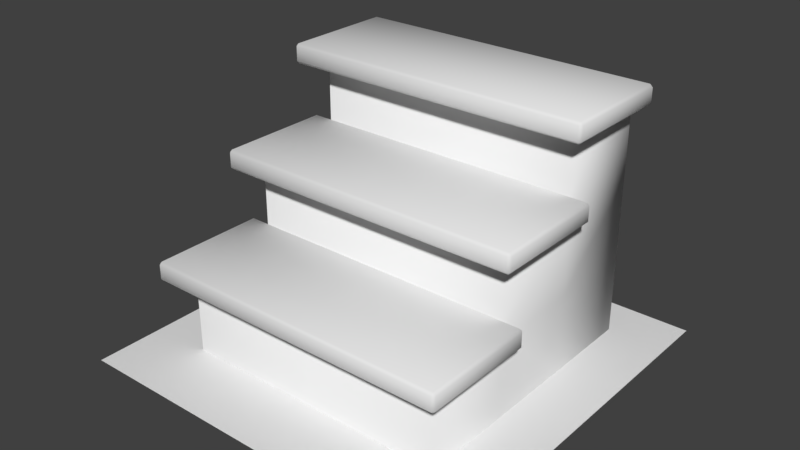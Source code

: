 # Source: stairs_tile.blend  (saved by Blender 2.79.0; exported with 4.5.12 LTS)
import bpy
from mathutils import Matrix  # noqa: F401  (used for matrix-valued properties, if any)

bpy.ops.wm.read_factory_settings(use_empty=True)
scene = bpy.context.scene
scene.name = 'Scene'

# ---- collections
col_collection_1 = bpy.data.collections.new('Collection 1'); scene.collection.children.link(col_collection_1)

# ---- world
world_world = bpy.data.worlds.new('World'); scene.world = world_world
world_world.color = (0.05088, 0.05088, 0.05088)
world_world.use_sun_shadow = False
world_world.sun_shadow_jitter_overblur = 0.0
world_world.cycles.sampling_method = 'MANUAL'

# ---- meshes
me_plane = bpy.data.meshes.new('Plane')
me_plane.from_pydata([(-1.0, -1.0, 0.0), (1.0, -1.0, 0.0), (-1.0, 1.0, 0.0), (1.0, 1.0, 0.0), (0.786, -0.178, 0.5), (0.8, -0.178, 0.486), (0.786, -0.164, 0.486), (0.786, -0.178, 0.4), (0.786, -0.164, 0.414), (0.8, -0.178, 0.414), (0.786, -0.75, 0.5), (0.786, -0.764, 0.486), (0.8, -0.75, 0.486), (0.786, -0.75, 0.4), (0.8, -0.75, 0.414), (0.786, -0.764, 0.414), (-0.786, -0.178, 0.5), (-0.786, -0.164, 0.486), (-0.8, -0.178, 0.486), (-0.786, -0.178, 0.4), (-0.8, -0.178, 0.414), (-0.786, -0.164, 0.414), (-0.786, -0.764, 0.486), (-0.786, -0.75, 0.5), (-0.8, -0.75, 0.486), (-0.786, -0.75, 0.4), (-0.786, -0.764, 0.414), (-0.8, -0.75, 0.414), (0.786, 0.2887, 0.9), (0.8, 0.2887, 0.886), (0.786, 0.3027, 0.886), (0.786, 0.2887, 0.8), (0.786, 0.3027, 0.814), (0.8, 0.2887, 0.814), (0.786, -0.2833, 0.9), (0.786, -0.2973, 0.886), (0.8, -0.2833, 0.886), (0.786, -0.2833, 0.8), (0.8, -0.2833, 0.814), (0.786, -0.2973, 0.814), (-0.786, 0.2887, 0.9), (-0.786, 0.3027, 0.886), (-0.8, 0.2887, 0.886), (-0.786, 0.2887, 0.8), (-0.8, 0.2887, 0.814), (-0.786, 0.3027, 0.814), (-0.786, -0.2973, 0.886), (-0.786, -0.2833, 0.9), (-0.8, -0.2833, 0.886), (-0.786, -0.2833, 0.8), (-0.786, -0.2973, 0.814), (-0.8, -0.2833, 0.814), (0.786, 0.7548, 1.3), (0.8, 0.7548, 1.286), (0.786, 0.7688, 1.286), (0.786, 0.7548, 1.2), (0.786, 0.7688, 1.214), (0.8, 0.7548, 1.214), (0.786, 0.1828, 1.3), (0.786, 0.1688, 1.286), (0.8, 0.1828, 1.286), (0.786, 0.1828, 1.2), (0.8, 0.1828, 1.214), (0.786, 0.1688, 1.214), (-0.786, 0.7548, 1.3), (-0.786, 0.7688, 1.286), (-0.8, 0.7548, 1.286), (-0.786, 0.7548, 1.2), (-0.8, 0.7548, 1.214), (-0.786, 0.7688, 1.214), (-0.786, 0.1688, 1.286), (-0.786, 0.1828, 1.3), (-0.8, 0.1828, 1.286), (-0.786, 0.1828, 1.2), (-0.786, 0.1688, 1.214), (-0.8, 0.1828, 1.214), (-0.7, -0.6312, 0.0), (-0.7, -0.6312, 0.4), (-0.7, 0.7688, 0.0), (-0.7, 0.7688, 0.4), (0.7, -0.6312, 0.0), (0.7, -0.6312, 0.4), (0.7, 0.7688, 0.0), (0.7, 0.7688, 0.4), (-0.7, -0.1645, 0.4), (0.7, -0.1645, 0.0), (0.7, 0.3021, 0.0), (0.7, 0.3021, 0.4), (0.7, -0.1645, 0.4), (-0.7, 0.3021, 0.8), (-0.7, 0.7688, 0.8), (0.7, 0.7688, 0.8), (-0.7, -0.1645, 0.8), (0.7, 0.3021, 0.8), (0.7, -0.1645, 0.8), (-0.7, 0.3021, 1.2), (-0.7, 0.7688, 1.2), (0.7, 0.7688, 1.2), (0.7, 0.3021, 1.2)], [], [(0, 1, 3, 2), (19, 7, 13, 25), (15, 11, 22, 26), (27, 24, 18, 20), (21, 17, 6, 8), (4, 16, 23, 10), (33, 29, 36, 38), (43, 31, 37, 49), (39, 35, 46, 50), (51, 48, 42, 44), (45, 41, 30, 32), (28, 40, 47, 34), (57, 53, 60, 62), (67, 55, 61, 73), (63, 59, 70, 74), (75, 72, 66, 68), (69, 65, 54, 56), (52, 64, 71, 58), (4, 5, 6), (7, 8, 9), (10, 11, 12), (13, 14, 15), (16, 17, 18), (19, 20, 21), (22, 23, 24), (25, 26, 27), (28, 29, 30), (31, 32, 33), (34, 35, 36), (37, 38, 39), (40, 41, 42), (43, 44, 45), (46, 47, 48), (49, 50, 51), (52, 53, 54), (55, 56, 57), (58, 59, 60), (61, 62, 63), (64, 65, 66), (67, 68, 69), (70, 71, 72), (73, 74, 75), (10, 23, 22, 11), (25, 13, 15, 26), (11, 15, 14, 12), (4, 10, 12, 5), (13, 7, 9, 14), (5, 9, 8, 6), (16, 4, 6, 17), (7, 19, 21, 8), (17, 21, 20, 18), (23, 16, 18, 24), (26, 22, 24, 27), (19, 25, 27, 20), (34, 47, 46, 35), (49, 37, 39, 50), (35, 39, 38, 36), (28, 34, 36, 29), (37, 31, 33, 38), (29, 33, 32, 30), (40, 28, 30, 41), (31, 43, 45, 32), (41, 45, 44, 42), (47, 40, 42, 48), (50, 46, 48, 51), (43, 49, 51, 44), (58, 71, 70, 59), (73, 61, 63, 74), (59, 63, 62, 60), (52, 58, 60, 53), (61, 55, 57, 62), (53, 57, 56, 54), (64, 52, 54, 65), (55, 67, 69, 56), (65, 69, 68, 66), (71, 64, 66, 72), (74, 70, 72, 75), (67, 73, 75, 68), (9, 5, 12, 14), (78, 79, 83, 82), (85, 88, 81, 80), (80, 81, 77, 76), (88, 84, 77, 81), (82, 83, 87, 86), (86, 87, 88, 85), (93, 89, 92, 94), (87, 83, 91, 93), (83, 79, 90, 91), (84, 88, 94, 92), (88, 87, 93, 94), (97, 96, 95, 98), (89, 93, 98, 95), (93, 91, 97, 98), (91, 90, 96, 97)])
me_plane.polygons.foreach_set('use_smooth', [True] * 94)
_uv = me_plane.uv_layers.new(name='UVMap')
_uv.uv.foreach_set('vector', [-1.312, 0.4376, -0.3126, 0.4376, -0.3126, 1.437, -1.312, 1.437, 1.157, 0.1797, 2.03, 0.1797, 2.03, 0.4419, 1.157, 0.4419, 2.03, 0.4575, 2.03, 0.4975, 1.157, 0.4975, 1.157, 0.4575, 1.102, 0.513, 1.142, 0.513, 1.142, 0.7752, 1.102, 0.7752, 1.157, 0.8307, 1.157, 0.7907, 2.03, 0.7907, 2.03, 0.8307, 2.03, 0.7752, 1.157, 0.7752, 1.157, 0.513, 2.03, 0.513, 2.086, 0.7752, 2.046, 0.7752, 2.046, 0.513, 2.086, 0.513, 1.157, 0.1797, 2.03, 0.1797, 2.03, 0.4419, 1.157, 0.4419, 2.03, 0.4575, 2.03, 0.4975, 1.157, 0.4975, 1.157, 0.4575, 1.102, 0.513, 1.142, 0.513, 1.142, 0.7752, 1.102, 0.7752, 1.157, 0.8307, 1.157, 0.7907, 2.03, 0.7907, 2.03, 0.8307, 2.03, 0.7752, 1.157, 0.7752, 1.157, 0.513, 2.03, 0.513, 2.086, 0.7752, 2.046, 0.7752, 2.046, 0.513, 2.086, 0.513, 1.157, 0.1797, 2.03, 0.1797, 2.03, 0.4419, 1.157, 0.4419, 2.03, 0.4575, 2.03, 0.4975, 1.157, 0.4975, 1.157, 0.4575, 1.102, 0.513, 1.142, 0.513, 1.142, 0.7752, 1.102, 0.7752, 1.157, 0.8307, 1.157, 0.7907, 2.03, 0.7907, 2.03, 0.8307, 2.03, 0.7752, 1.157, 0.7752, 1.157, 0.513, 2.03, 0.513, 2.03, 0.7752, 2.038, 0.7752, 2.03, 0.783, 2.03, 0.1797, 2.03, 0.172, 2.038, 0.1797, 2.03, 0.513, 2.03, 0.5052, 2.038, 0.513, 2.03, 0.4419, 2.038, 0.4419, 2.03, 0.4497, 1.157, 0.7752, 1.157, 0.783, 1.149, 0.7752, 1.157, 0.1797, 1.149, 0.1797, 1.157, 0.172, 1.157, 0.4975, 1.157, 0.5052, 1.149, 0.4975, 1.157, 0.4419, 1.157, 0.4497, 1.149, 0.4419, 2.03, 0.7752, 2.038, 0.7752, 2.03, 0.783, 2.03, 0.1797, 2.03, 0.172, 2.038, 0.1797, 2.03, 0.513, 2.03, 0.5052, 2.038, 0.513, 2.03, 0.4419, 2.038, 0.4419, 2.03, 0.4497, 1.157, 0.7752, 1.157, 0.783, 1.149, 0.7752, 1.157, 0.1797, 1.149, 0.1797, 1.157, 0.172, 1.157, 0.4975, 1.157, 0.5052, 1.149, 0.4975, 1.157, 0.4419, 1.157, 0.4497, 1.149, 0.4419, 2.03, 0.7752, 2.038, 0.7752, 2.03, 0.783, 2.03, 0.1797, 2.03, 0.172, 2.038, 0.1797, 2.03, 0.513, 2.03, 0.5052, 2.038, 0.513, 2.03, 0.4419, 2.038, 0.4419, 2.03, 0.4497, 1.157, 0.7752, 1.157, 0.783, 1.149, 0.7752, 1.157, 0.1797, 1.149, 0.1797, 1.157, 0.172, 1.157, 0.4975, 1.157, 0.5052, 1.149, 0.4975, 1.157, 0.4419, 1.157, 0.4497, 1.149, 0.4419, 2.03, 0.513, 1.157, 0.513, 1.157, 0.4975, 2.03, 0.4975, 1.157, 0.4419, 2.03, 0.4419, 2.03, 0.4575, 1.157, 0.4575, 2.03, 0.4975, 2.03, 0.4575, 2.038, 0.4575, 2.038, 0.4975, 2.03, 0.7752, 2.03, 0.513, 2.046, 0.513, 2.046, 0.7752, 2.03, 0.4419, 2.03, 0.1797, 2.038, 0.1797, 2.038, 0.4419, 2.046, 0.7752, 2.086, 0.7752, 2.086, 0.783, 2.046, 0.783, 1.157, 0.7752, 2.03, 0.7752, 2.03, 0.7907, 1.157, 0.7907, 2.03, 0.1797, 1.157, 0.1797, 1.157, 0.172, 2.03, 0.172, 1.157, 0.7907, 1.157, 0.8307, 1.149, 0.8307, 1.149, 0.7907, 1.157, 0.513, 1.157, 0.7752, 1.142, 0.7752, 1.142, 0.513, 1.157, 0.4575, 1.157, 0.4975, 1.149, 0.4975, 1.149, 0.4575, 1.157, 0.1797, 1.157, 0.4419, 1.149, 0.4419, 1.149, 0.1797, 2.03, 0.513, 1.157, 0.513, 1.157, 0.4975, 2.03, 0.4975, 1.157, 0.4419, 2.03, 0.4419, 2.03, 0.4575, 1.157, 0.4575, 2.03, 0.4975, 2.03, 0.4575, 2.038, 0.4575, 2.038, 0.4975, 2.03, 0.7752, 2.03, 0.513, 2.046, 0.513, 2.046, 0.7752, 2.03, 0.4419, 2.03, 0.1797, 2.038, 0.1797, 2.038, 0.4419, 2.046, 0.7752, 2.086, 0.7752, 2.086, 0.783, 2.046, 0.783, 1.157, 0.7752, 2.03, 0.7752, 2.03, 0.7907, 1.157, 0.7907, 2.03, 0.1797, 1.157, 0.1797, 1.157, 0.172, 2.03, 0.172, 1.157, 0.7907, 1.157, 0.8307, 1.149, 0.8307, 1.149, 0.7907, 1.157, 0.513, 1.157, 0.7752, 1.142, 0.7752, 1.142, 0.513, 1.157, 0.4575, 1.157, 0.4975, 1.149, 0.4975, 1.149, 0.4575, 1.157, 0.1797, 1.157, 0.4419, 1.149, 0.4419, 1.149, 0.1797, 2.03, 0.513, 1.157, 0.513, 1.157, 0.4975, 2.03, 0.4975, 1.157, 0.4419, 2.03, 0.4419, 2.03, 0.4575, 1.157, 0.4575, 2.03, 0.4975, 2.03, 0.4575, 2.038, 0.4575, 2.038, 0.4975, 2.03, 0.7752, 2.03, 0.513, 2.046, 0.513, 2.046, 0.7752, 2.03, 0.4419, 2.03, 0.1797, 2.038, 0.1797, 2.038, 0.4419, 2.046, 0.7752, 2.086, 0.7752, 2.086, 0.783, 2.046, 0.783, 1.157, 0.7752, 2.03, 0.7752, 2.03, 0.7907, 1.157, 0.7907, 2.03, 0.1797, 1.157, 0.1797, 1.157, 0.172, 2.03, 0.172, 1.157, 0.7907, 1.157, 0.8307, 1.149, 0.8307, 1.149, 0.7907, 1.157, 0.513, 1.157, 0.7752, 1.142, 0.7752, 1.142, 0.513, 1.157, 0.4575, 1.157, 0.4975, 1.149, 0.4975, 1.149, 0.4575, 1.157, 0.1797, 1.157, 0.4419, 1.149, 0.4419, 1.149, 0.1797, 2.086, 0.7752, 2.046, 0.7752, 2.046, 0.513, 2.086, 0.513, -0.5624, 0.04681, -0.5624, -0.05844, -0.1941, -0.05844, -0.1941, 0.04681, 1.122, -0.6015, 1.122, -0.3158, 0.7892, -0.3158, 0.7892, -0.6015, -0.1941, -0.9531, -0.1941, -0.8478, -0.5624, -0.8478, -0.5624, -0.9531, -0.1941, -0.725, -0.5624, -0.725, -0.5624, -0.8478, -0.1941, -0.8478, 1.789, -0.6015, 1.789, -0.3158, 1.456, -0.3158, 1.456, -0.6015, 1.456, -0.6015, 1.456, -0.3158, 1.122, -0.3158, 1.122, -0.6015, -0.1941, -0.497, -0.5624, -0.497, -0.5624, -0.6198, -0.1941, -0.6198, 1.456, -0.3158, 1.789, -0.3158, 1.789, -0.03015, 1.456, -0.03015, -0.1941, -0.05844, -0.5624, -0.05844, -0.5624, -0.1637, -0.1941, -0.1637, -0.5624, -0.725, -0.1941, -0.725, -0.1941, -0.6198, -0.5624, -0.6198, 1.122, -0.3158, 1.456, -0.3158, 1.456, -0.03015, 1.122, -0.03015, -0.1941, -0.2689, -0.5624, -0.2689, -0.5624, -0.3917, -0.1941, -0.3917, -0.5624, -0.497, -0.1941, -0.497, -0.1941, -0.3917, -0.5624, -0.3917, 1.456, -0.03015, 1.789, -0.03015, 1.789, 0.2555, 1.456, 0.2555, -0.1941, -0.1637, -0.5624, -0.1637, -0.5624, -0.2689, -0.1941, -0.2689])
me_plane.use_remesh_preserve_volume = False
me_plane.use_remesh_preserve_attributes = False
me_plane.use_mirror_vertex_groups = False
me_plane.update()

# ---- objects
ob_plane = bpy.data.objects.new('Plane', me_plane)

# ---- transforms, parenting, visibility, modifiers, constraints
ob_plane.location = (0.0, 0.0, 0.0)
ob_plane.lineart.crease_threshold = 0.0

# ---- collection membership
col_collection_1.objects.link(ob_plane)

# ---- scene / render settings (as saved in the file)
scene.frame_start = 1; scene.frame_end = 250; scene.frame_set(1)
scene.render.engine = 'BLENDER_EEVEE_NEXT'
scene.render.resolution_percentage = 50
scene.render.dither_intensity = 0.0
scene.cycles.use_denoising = False
scene.cycles.samples = 128
scene.cycles.sampling_pattern = 'TABULATED_SOBOL'
scene.cycles.use_adaptive_sampling = False
scene.cycles.use_light_tree = False
scene.cycles.blur_glossy = 0.0
scene.cycles.sample_clamp_indirect = 0.0
scene.view_settings.view_transform = 'Standard'
bpy.context.view_layer.update()

# ---- added for rendering (the .blend has no active camera and no usable light): camera, sun
cam_auto = bpy.data.cameras.new('AutoCamera')
cam_auto.lens = 50.0
cam_auto.sensor_width = 36.0
cam_auto.clip_end = 1000.0
ob_auto_camera = bpy.data.objects.new('AutoCamera', cam_auto)
scene.collection.objects.link(ob_auto_camera)
ob_auto_camera.location = (2.88011, -3.45613, 2.95409)
ob_auto_camera.rotation_euler = (1.09748, -7.21219e-08, 0.694738)
scene.camera = ob_auto_camera
light_auto_sun = bpy.data.lights.new('AutoSun', 'SUN')
light_auto_sun.energy = 3.0
light_auto_sun.angle = 0.0523599
ob_auto_sun = bpy.data.objects.new('AutoSun', light_auto_sun)
scene.collection.objects.link(ob_auto_sun)
ob_auto_sun.rotation_euler = (0.872665, 0.174533, 0.523599)
bpy.context.view_layer.update()
